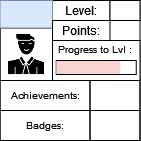

The diagram above was exported from draw.io. Its source (the exported page's mxGraphModel, read from the mxfile embedded in the PNG):
<mxGraphModel dx="53" dy="29" grid="1" gridSize="10" guides="1" tooltips="1" connect="1" arrows="1" fold="1" page="1" pageScale="1" pageWidth="827" pageHeight="1169" math="0" shadow="0">
  <root>
    <mxCell id="0" />
    <mxCell id="1" parent="0" />
    <mxCell id="3fvsm0NUnewVFNn8HCuP-1" value="" style="rounded=0;whiteSpace=wrap;html=1;" parent="1" vertex="1">
      <mxGeometry x="336.5" y="165" width="140" height="140" as="geometry" />
    </mxCell>
    <mxCell id="3fvsm0NUnewVFNn8HCuP-2" value="" style="rounded=0;whiteSpace=wrap;html=1;strokeColor=default;fontSize=10;" parent="1" vertex="1">
      <mxGeometry x="389" y="205" width="87.5" height="40" as="geometry" />
    </mxCell>
    <mxCell id="3fvsm0NUnewVFNn8HCuP-3" value="Level:" style="text;html=1;strokeColor=default;fillColor=none;align=center;verticalAlign=middle;whiteSpace=wrap;rounded=0;" parent="1" vertex="1">
      <mxGeometry x="389" y="165" width="57.5" height="20" as="geometry" />
    </mxCell>
    <mxCell id="3fvsm0NUnewVFNn8HCuP-4" value="" style="rounded=0;whiteSpace=wrap;html=1;strokeColor=default;fontSize=10;" parent="1" vertex="1">
      <mxGeometry x="392.75" y="225" width="80" height="14" as="geometry" />
    </mxCell>
    <mxCell id="3fvsm0NUnewVFNn8HCuP-6" value="Progress to Lvl :" style="text;html=1;strokeColor=none;fillColor=none;align=center;verticalAlign=middle;whiteSpace=wrap;rounded=0;fontSize=10;" parent="1" vertex="1">
      <mxGeometry x="389" y="199" width="85" height="30" as="geometry" />
    </mxCell>
    <mxCell id="3fvsm0NUnewVFNn8HCuP-7" value="" style="shape=image;html=1;verticalAlign=top;verticalLabelPosition=bottom;labelBackgroundColor=#ffffff;imageAspect=0;aspect=fixed;image=https://cdn0.iconfinder.com/data/icons/analytic-investment-and-balanced-scorecard/512/9Man_user_Student_Teacher_Avatar-128.png;strokeColor=default;fontSize=10;imageBorder=default;" parent="1" vertex="1">
      <mxGeometry x="336.5" y="192.5" width="52.5" height="52.5" as="geometry" />
    </mxCell>
    <mxCell id="3fvsm0NUnewVFNn8HCuP-8" value="" style="text;html=1;strokeColor=#6c8ebf;fillColor=#dae8fc;align=center;verticalAlign=middle;whiteSpace=wrap;rounded=0;fontSize=10;" parent="1" vertex="1">
      <mxGeometry x="336.5" y="165" width="52.5" height="27.5" as="geometry" />
    </mxCell>
    <mxCell id="3fvsm0NUnewVFNn8HCuP-9" value="Achievements:" style="text;html=1;strokeColor=default;fillColor=none;align=center;verticalAlign=middle;whiteSpace=wrap;rounded=0;fontSize=10;" parent="1" vertex="1">
      <mxGeometry x="336.5" y="245" width="90" height="30" as="geometry" />
    </mxCell>
    <mxCell id="3fvsm0NUnewVFNn8HCuP-10" value="Badges:" style="text;html=1;strokeColor=default;fillColor=none;align=center;verticalAlign=middle;whiteSpace=wrap;rounded=0;fontSize=10;" parent="1" vertex="1">
      <mxGeometry x="336.5" y="275" width="90" height="30" as="geometry" />
    </mxCell>
    <mxCell id="3fvsm0NUnewVFNn8HCuP-11" value="" style="text;html=1;strokeColor=default;fillColor=none;align=center;verticalAlign=middle;whiteSpace=wrap;rounded=0;fontSize=10;" parent="1" vertex="1">
      <mxGeometry x="426.5" y="245" width="50" height="30" as="geometry" />
    </mxCell>
    <mxCell id="3fvsm0NUnewVFNn8HCuP-12" value="" style="text;html=1;strokeColor=default;fillColor=none;align=center;verticalAlign=middle;whiteSpace=wrap;rounded=0;fontSize=10;" parent="1" vertex="1">
      <mxGeometry x="426.5" y="275" width="50" height="30" as="geometry" />
    </mxCell>
    <mxCell id="3fvsm0NUnewVFNn8HCuP-13" value="" style="rounded=0;whiteSpace=wrap;html=1;strokeColor=default;fontSize=10;" parent="1" vertex="1">
      <mxGeometry x="446.5" y="165" width="30" height="20" as="geometry" />
    </mxCell>
    <mxCell id="3fvsm0NUnewVFNn8HCuP-14" value="Points:" style="text;html=1;strokeColor=default;fillColor=none;align=center;verticalAlign=middle;whiteSpace=wrap;rounded=0;" parent="1" vertex="1">
      <mxGeometry x="389" y="185" width="57.5" height="20" as="geometry" />
    </mxCell>
    <mxCell id="E3l2862HQmyRlfRFLfaY-22" value="" style="rounded=0;whiteSpace=wrap;html=1;strokeColor=none;fontSize=10;fillColor=#f8cecc;" vertex="1" parent="1">
      <mxGeometry x="392.7499999999997" y="225.5" width="2" height="13" as="geometry" />
    </mxCell>
    <mxCell id="E3l2862HQmyRlfRFLfaY-23" value="" style="rounded=0;whiteSpace=wrap;html=1;strokeColor=none;fontSize=10;fillColor=#f8cecc;" vertex="1" parent="1">
      <mxGeometry x="394.7499999999997" y="225.5" width="2" height="13" as="geometry" />
    </mxCell>
    <mxCell id="E3l2862HQmyRlfRFLfaY-24" value="" style="rounded=0;whiteSpace=wrap;html=1;strokeColor=none;fontSize=10;fillColor=#f8cecc;" vertex="1" parent="1">
      <mxGeometry x="396.7499999999997" y="225.5" width="2" height="13" as="geometry" />
    </mxCell>
    <mxCell id="E3l2862HQmyRlfRFLfaY-25" value="" style="rounded=0;whiteSpace=wrap;html=1;strokeColor=none;fontSize=10;fillColor=#f8cecc;" vertex="1" parent="1">
      <mxGeometry x="398.7499999999997" y="225.5" width="2" height="13" as="geometry" />
    </mxCell>
    <mxCell id="E3l2862HQmyRlfRFLfaY-26" value="" style="rounded=0;whiteSpace=wrap;html=1;strokeColor=none;fontSize=10;fillColor=#f8cecc;" vertex="1" parent="1">
      <mxGeometry x="400.7499999999997" y="225.5" width="2" height="13" as="geometry" />
    </mxCell>
    <mxCell id="E3l2862HQmyRlfRFLfaY-27" value="" style="rounded=0;whiteSpace=wrap;html=1;strokeColor=none;fontSize=10;fillColor=#f8cecc;" vertex="1" parent="1">
      <mxGeometry x="402.7499999999997" y="225.5" width="2" height="13" as="geometry" />
    </mxCell>
    <mxCell id="E3l2862HQmyRlfRFLfaY-28" value="" style="rounded=0;whiteSpace=wrap;html=1;strokeColor=none;fontSize=10;fillColor=#f8cecc;" vertex="1" parent="1">
      <mxGeometry x="404.7499999999997" y="225.5" width="2" height="13" as="geometry" />
    </mxCell>
    <mxCell id="E3l2862HQmyRlfRFLfaY-29" value="" style="rounded=0;whiteSpace=wrap;html=1;strokeColor=none;fontSize=10;fillColor=#f8cecc;" vertex="1" parent="1">
      <mxGeometry x="406.7499999999997" y="225.5" width="2" height="13" as="geometry" />
    </mxCell>
    <mxCell id="E3l2862HQmyRlfRFLfaY-30" value="" style="rounded=0;whiteSpace=wrap;html=1;strokeColor=none;fontSize=10;fillColor=#f8cecc;" vertex="1" parent="1">
      <mxGeometry x="408.7499999999997" y="225.5" width="2" height="13" as="geometry" />
    </mxCell>
    <mxCell id="E3l2862HQmyRlfRFLfaY-31" value="" style="rounded=0;whiteSpace=wrap;html=1;strokeColor=none;fontSize=10;fillColor=#f8cecc;" vertex="1" parent="1">
      <mxGeometry x="410.7499999999997" y="225.5" width="2" height="13" as="geometry" />
    </mxCell>
    <mxCell id="E3l2862HQmyRlfRFLfaY-32" value="" style="rounded=0;whiteSpace=wrap;html=1;strokeColor=none;fontSize=10;fillColor=#f8cecc;" vertex="1" parent="1">
      <mxGeometry x="412.7499999999997" y="225.5" width="2" height="13" as="geometry" />
    </mxCell>
    <mxCell id="E3l2862HQmyRlfRFLfaY-33" value="" style="rounded=0;whiteSpace=wrap;html=1;strokeColor=none;fontSize=10;fillColor=#f8cecc;" vertex="1" parent="1">
      <mxGeometry x="414.7499999999997" y="225.5" width="2" height="13" as="geometry" />
    </mxCell>
    <mxCell id="E3l2862HQmyRlfRFLfaY-34" value="" style="rounded=0;whiteSpace=wrap;html=1;strokeColor=none;fontSize=10;fillColor=#f8cecc;" vertex="1" parent="1">
      <mxGeometry x="416.7499999999997" y="225.5" width="2" height="13" as="geometry" />
    </mxCell>
    <mxCell id="E3l2862HQmyRlfRFLfaY-35" value="" style="rounded=0;whiteSpace=wrap;html=1;strokeColor=none;fontSize=10;fillColor=#f8cecc;" vertex="1" parent="1">
      <mxGeometry x="418.7499999999997" y="225.5" width="2" height="13" as="geometry" />
    </mxCell>
    <mxCell id="E3l2862HQmyRlfRFLfaY-36" value="" style="rounded=0;whiteSpace=wrap;html=1;strokeColor=none;fontSize=10;fillColor=#f8cecc;" vertex="1" parent="1">
      <mxGeometry x="420.7499999999997" y="225.5" width="2" height="13" as="geometry" />
    </mxCell>
    <mxCell id="E3l2862HQmyRlfRFLfaY-37" value="" style="rounded=0;whiteSpace=wrap;html=1;strokeColor=none;fontSize=10;fillColor=#f8cecc;" vertex="1" parent="1">
      <mxGeometry x="422.7499999999997" y="225.5" width="2" height="13" as="geometry" />
    </mxCell>
    <mxCell id="E3l2862HQmyRlfRFLfaY-38" value="" style="rounded=0;whiteSpace=wrap;html=1;strokeColor=none;fontSize=10;fillColor=#f8cecc;" vertex="1" parent="1">
      <mxGeometry x="424.7499999999997" y="225.5" width="2" height="13" as="geometry" />
    </mxCell>
    <mxCell id="E3l2862HQmyRlfRFLfaY-39" value="" style="rounded=0;whiteSpace=wrap;html=1;strokeColor=none;fontSize=10;fillColor=#f8cecc;" vertex="1" parent="1">
      <mxGeometry x="426.7499999999997" y="225.5" width="2" height="13" as="geometry" />
    </mxCell>
    <mxCell id="E3l2862HQmyRlfRFLfaY-40" value="" style="rounded=0;whiteSpace=wrap;html=1;strokeColor=none;fontSize=10;fillColor=#f8cecc;" vertex="1" parent="1">
      <mxGeometry x="428.7499999999997" y="225.5" width="2" height="13" as="geometry" />
    </mxCell>
    <mxCell id="E3l2862HQmyRlfRFLfaY-41" value="" style="rounded=0;whiteSpace=wrap;html=1;strokeColor=none;fontSize=10;fillColor=#f8cecc;" vertex="1" parent="1">
      <mxGeometry x="430.7499999999997" y="225.5" width="2" height="13" as="geometry" />
    </mxCell>
    <mxCell id="E3l2862HQmyRlfRFLfaY-42" value="" style="rounded=0;whiteSpace=wrap;html=1;strokeColor=none;fontSize=10;fillColor=#f8cecc;" vertex="1" parent="1">
      <mxGeometry x="432.7499999999997" y="225.5" width="2" height="13" as="geometry" />
    </mxCell>
    <mxCell id="E3l2862HQmyRlfRFLfaY-43" value="" style="rounded=0;whiteSpace=wrap;html=1;strokeColor=none;fontSize=10;fillColor=#f8cecc;" vertex="1" parent="1">
      <mxGeometry x="434.7499999999997" y="225.5" width="2" height="13" as="geometry" />
    </mxCell>
    <mxCell id="E3l2862HQmyRlfRFLfaY-44" value="" style="rounded=0;whiteSpace=wrap;html=1;strokeColor=none;fontSize=10;fillColor=#f8cecc;" vertex="1" parent="1">
      <mxGeometry x="436.7499999999997" y="225.5" width="2" height="13" as="geometry" />
    </mxCell>
    <mxCell id="E3l2862HQmyRlfRFLfaY-45" value="" style="rounded=0;whiteSpace=wrap;html=1;strokeColor=none;fontSize=10;fillColor=#f8cecc;" vertex="1" parent="1">
      <mxGeometry x="438.7499999999997" y="225.5" width="2" height="13" as="geometry" />
    </mxCell>
    <mxCell id="E3l2862HQmyRlfRFLfaY-46" value="" style="rounded=0;whiteSpace=wrap;html=1;strokeColor=none;fontSize=10;fillColor=#f8cecc;" vertex="1" parent="1">
      <mxGeometry x="440.7499999999997" y="225.5" width="2" height="13" as="geometry" />
    </mxCell>
    <mxCell id="E3l2862HQmyRlfRFLfaY-47" value="" style="rounded=0;whiteSpace=wrap;html=1;strokeColor=none;fontSize=10;fillColor=#f8cecc;" vertex="1" parent="1">
      <mxGeometry x="442.7499999999997" y="225.5" width="2" height="13" as="geometry" />
    </mxCell>
    <mxCell id="E3l2862HQmyRlfRFLfaY-48" value="" style="rounded=0;whiteSpace=wrap;html=1;strokeColor=none;fontSize=10;fillColor=#f8cecc;" vertex="1" parent="1">
      <mxGeometry x="444.7499999999997" y="225.5" width="2" height="13" as="geometry" />
    </mxCell>
    <mxCell id="E3l2862HQmyRlfRFLfaY-49" value="" style="rounded=0;whiteSpace=wrap;html=1;strokeColor=none;fontSize=10;fillColor=#f8cecc;" vertex="1" parent="1">
      <mxGeometry x="446.7499999999997" y="225.5" width="2" height="13" as="geometry" />
    </mxCell>
    <mxCell id="E3l2862HQmyRlfRFLfaY-50" value="" style="rounded=0;whiteSpace=wrap;html=1;strokeColor=none;fontSize=10;fillColor=#f8cecc;" vertex="1" parent="1">
      <mxGeometry x="448.7499999999997" y="225.5" width="2" height="13" as="geometry" />
    </mxCell>
    <mxCell id="E3l2862HQmyRlfRFLfaY-51" value="" style="rounded=0;whiteSpace=wrap;html=1;strokeColor=none;fontSize=10;fillColor=#f8cecc;" vertex="1" parent="1">
      <mxGeometry x="450.7499999999997" y="225.5" width="2" height="13" as="geometry" />
    </mxCell>
    <mxCell id="E3l2862HQmyRlfRFLfaY-52" value="" style="rounded=0;whiteSpace=wrap;html=1;strokeColor=none;fontSize=10;fillColor=#f8cecc;" vertex="1" parent="1">
      <mxGeometry x="452.7499999999997" y="225.5" width="2" height="13" as="geometry" />
    </mxCell>
    <mxCell id="E3l2862HQmyRlfRFLfaY-53" value="" style="rounded=0;whiteSpace=wrap;html=1;strokeColor=none;fontSize=10;fillColor=#f8cecc;" vertex="1" parent="1">
      <mxGeometry x="454.7499999999997" y="225.5" width="2" height="13" as="geometry" />
    </mxCell>
  </root>
</mxGraphModel>